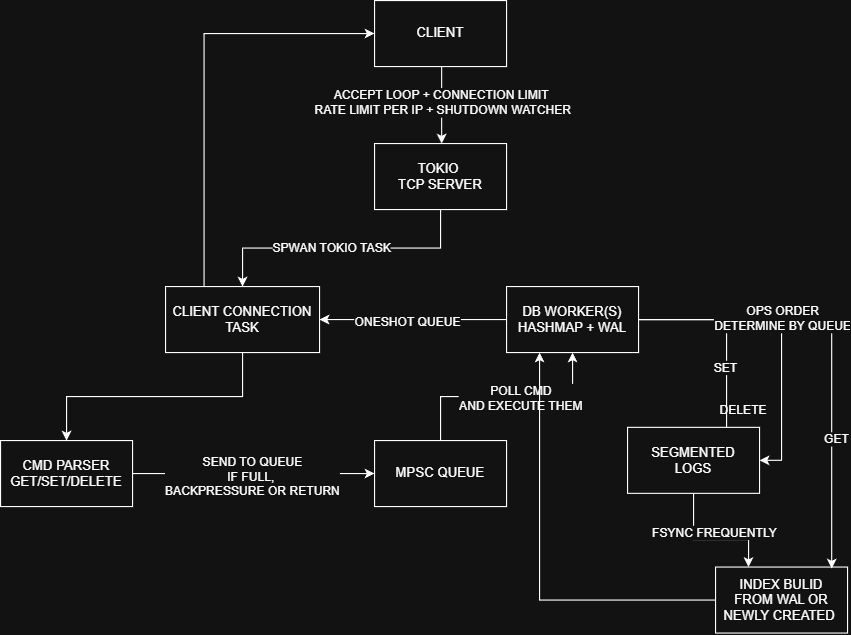

The diagram above was exported from draw.io. Its source (the exported page's mxGraphModel, read from the mxfile embedded in the PNG):
<mxGraphModel dx="1030" dy="704" grid="1" gridSize="10" guides="1" tooltips="1" connect="1" arrows="1" fold="1" page="1" pageScale="1" pageWidth="827" pageHeight="1169" math="0" shadow="0">
  <root>
    <mxCell id="0" />
    <mxCell id="1" parent="0" />
    <mxCell id="9I09GII3HRBb9-yJdy4k-5" edge="1" parent="1" style="edgeStyle=orthogonalEdgeStyle;rounded=0;orthogonalLoop=1;jettySize=auto;html=1;exitX=0.5;exitY=1;exitDx=0;exitDy=0;entryX=0.5;entryY=0;entryDx=0;entryDy=0;">
      <mxGeometry relative="1" as="geometry">
        <mxPoint x="421" y="100" as="sourcePoint" />
        <mxPoint x="421" y="170" as="targetPoint" />
      </mxGeometry>
    </mxCell>
    <mxCell id="9I09GII3HRBb9-yJdy4k-10" connectable="0" parent="9I09GII3HRBb9-yJdy4k-5" style="edgeLabel;html=1;align=center;verticalAlign=middle;resizable=0;points=[];" value="ACCEPT LOOP + CONNECTION LIMIT&amp;nbsp;&lt;div&gt;RATE LIMIT PER IP + SHUTDOWN WATCHER&lt;/div&gt;" vertex="1">
      <mxGeometry relative="1" x="-0.0743" y="-1" as="geometry">
        <mxPoint x="1" as="offset" />
      </mxGeometry>
    </mxCell>
    <mxCell id="9I09GII3HRBb9-yJdy4k-1" parent="1" style="rounded=0;whiteSpace=wrap;html=1;" value="CLIENT" vertex="1">
      <mxGeometry height="60" width="120" x="360" y="40" as="geometry" />
    </mxCell>
    <mxCell id="9I09GII3HRBb9-yJdy4k-6" edge="1" parent="1" source="9I09GII3HRBb9-yJdy4k-4" style="edgeStyle=orthogonalEdgeStyle;rounded=0;orthogonalLoop=1;jettySize=auto;html=1;exitX=0.5;exitY=1;exitDx=0;exitDy=0;" target="9I09GII3HRBb9-yJdy4k-7">
      <mxGeometry relative="1" as="geometry">
        <mxPoint x="270" y="390" as="targetPoint" />
      </mxGeometry>
    </mxCell>
    <mxCell id="9I09GII3HRBb9-yJdy4k-9" connectable="0" parent="9I09GII3HRBb9-yJdy4k-6" style="edgeLabel;html=1;align=center;verticalAlign=middle;resizable=0;points=[];" value="SPWAN TOKIO TASK" vertex="1">
      <mxGeometry relative="1" x="0.0545" y="-3" as="geometry">
        <mxPoint x="-3" y="2" as="offset" />
      </mxGeometry>
    </mxCell>
    <mxCell id="9I09GII3HRBb9-yJdy4k-4" parent="1" style="rounded=0;whiteSpace=wrap;html=1;" value="TOKIO&amp;nbsp;&lt;div&gt;TCP SERVER&lt;/div&gt;" vertex="1">
      <mxGeometry height="60" width="120" x="360" y="170" as="geometry" />
    </mxCell>
    <mxCell id="9I09GII3HRBb9-yJdy4k-22" edge="1" parent="1" source="9I09GII3HRBb9-yJdy4k-7" style="edgeStyle=orthogonalEdgeStyle;rounded=0;orthogonalLoop=1;jettySize=auto;html=1;exitX=0.5;exitY=1;exitDx=0;exitDy=0;entryX=0.5;entryY=0;entryDx=0;entryDy=0;" target="9I09GII3HRBb9-yJdy4k-21">
      <mxGeometry relative="1" as="geometry" />
    </mxCell>
    <mxCell id="PPUpF7TNIdDGFl3avJhy-10" edge="1" parent="1" source="9I09GII3HRBb9-yJdy4k-7" style="edgeStyle=orthogonalEdgeStyle;rounded=0;orthogonalLoop=1;jettySize=auto;html=1;exitX=0.25;exitY=0;exitDx=0;exitDy=0;entryX=0;entryY=0.5;entryDx=0;entryDy=0;" target="9I09GII3HRBb9-yJdy4k-1">
      <mxGeometry relative="1" as="geometry" />
    </mxCell>
    <mxCell id="9I09GII3HRBb9-yJdy4k-7" parent="1" style="rounded=0;whiteSpace=wrap;html=1;" value="CLIENT CONNECTION TASK" vertex="1">
      <mxGeometry height="60" width="140" x="170" y="300" as="geometry" />
    </mxCell>
    <mxCell id="9I09GII3HRBb9-yJdy4k-25" edge="1" parent="1" source="9I09GII3HRBb9-yJdy4k-21" style="edgeStyle=orthogonalEdgeStyle;rounded=0;orthogonalLoop=1;jettySize=auto;html=1;exitX=1;exitY=0.5;exitDx=0;exitDy=0;" target="9I09GII3HRBb9-yJdy4k-24">
      <mxGeometry relative="1" as="geometry" />
    </mxCell>
    <mxCell id="9I09GII3HRBb9-yJdy4k-26" connectable="0" parent="9I09GII3HRBb9-yJdy4k-25" style="edgeLabel;html=1;align=center;verticalAlign=middle;resizable=0;points=[];" value="SEND TO QUEUE&lt;div&gt;IF FULL,&amp;nbsp;&lt;div&gt;BACKPRESSURE OR RETURN&lt;/div&gt;&lt;/div&gt;" vertex="1">
      <mxGeometry relative="1" x="-0.0154" y="-2" as="geometry">
        <mxPoint as="offset" />
      </mxGeometry>
    </mxCell>
    <mxCell id="9I09GII3HRBb9-yJdy4k-21" parent="1" style="rounded=0;whiteSpace=wrap;html=1;" value="CMD PARSER&lt;div&gt;GET/SET/DELETE&lt;/div&gt;" vertex="1">
      <mxGeometry height="60" width="120" x="20" y="440" as="geometry" />
    </mxCell>
    <mxCell id="PPUpF7TNIdDGFl3avJhy-7" edge="1" parent="1" source="9I09GII3HRBb9-yJdy4k-24" style="edgeStyle=orthogonalEdgeStyle;rounded=0;orthogonalLoop=1;jettySize=auto;html=1;exitX=0.5;exitY=0;exitDx=0;exitDy=0;entryX=0.5;entryY=1;entryDx=0;entryDy=0;" target="9I09GII3HRBb9-yJdy4k-36">
      <mxGeometry relative="1" as="geometry" />
    </mxCell>
    <mxCell id="PPUpF7TNIdDGFl3avJhy-8" connectable="0" parent="PPUpF7TNIdDGFl3avJhy-7" style="edgeLabel;html=1;align=center;verticalAlign=middle;resizable=0;points=[];" value="POLL CMD&lt;div&gt;AND EXECUTE THEM&lt;/div&gt;" vertex="1">
      <mxGeometry relative="1" x="0.1156" y="-1" as="geometry">
        <mxPoint as="offset" />
      </mxGeometry>
    </mxCell>
    <mxCell id="9I09GII3HRBb9-yJdy4k-24" parent="1" style="rounded=1;whiteSpace=wrap;html=1;arcSize=0;" value="MPSC QUEUE" vertex="1">
      <mxGeometry height="60" width="120" x="360" y="440" as="geometry" />
    </mxCell>
    <mxCell id="PPUpF7TNIdDGFl3avJhy-6" edge="1" parent="1" source="9I09GII3HRBb9-yJdy4k-36" style="edgeStyle=orthogonalEdgeStyle;rounded=0;orthogonalLoop=1;jettySize=auto;html=1;entryX=1;entryY=0.5;entryDx=0;entryDy=0;" target="9I09GII3HRBb9-yJdy4k-7">
      <mxGeometry relative="1" as="geometry" />
    </mxCell>
    <mxCell id="PPUpF7TNIdDGFl3avJhy-9" connectable="0" parent="PPUpF7TNIdDGFl3avJhy-6" style="edgeLabel;html=1;align=center;verticalAlign=middle;resizable=0;points=[];" value="ONESHOT QUEUE" vertex="1">
      <mxGeometry relative="1" x="0.07" y="1" as="geometry">
        <mxPoint as="offset" />
      </mxGeometry>
    </mxCell>
    <mxCell id="PPUpF7TNIdDGFl3avJhy-11" edge="1" parent="1" source="9I09GII3HRBb9-yJdy4k-36" style="edgeStyle=orthogonalEdgeStyle;rounded=0;orthogonalLoop=1;jettySize=auto;html=1;exitX=1;exitY=0.5;exitDx=0;exitDy=0;entryX=1;entryY=0.5;entryDx=0;entryDy=0;" target="PPUpF7TNIdDGFl3avJhy-20">
      <mxGeometry relative="1" as="geometry">
        <mxPoint x="700" y="330" as="targetPoint" />
      </mxGeometry>
    </mxCell>
    <mxCell id="PPUpF7TNIdDGFl3avJhy-13" connectable="0" parent="PPUpF7TNIdDGFl3avJhy-11" style="edgeLabel;html=1;align=center;verticalAlign=middle;resizable=0;points=[];" value="DELETE" vertex="1">
      <mxGeometry relative="1" x="-0.3391" y="-2" as="geometry">
        <mxPoint x="2" y="79" as="offset" />
      </mxGeometry>
    </mxCell>
    <mxCell id="PPUpF7TNIdDGFl3avJhy-14" edge="1" parent="1" source="9I09GII3HRBb9-yJdy4k-36" style="edgeStyle=orthogonalEdgeStyle;rounded=0;orthogonalLoop=1;jettySize=auto;html=1;exitX=1;exitY=0.5;exitDx=0;exitDy=0;entryX=0.75;entryY=0.167;entryDx=0;entryDy=0;entryPerimeter=0;" target="PPUpF7TNIdDGFl3avJhy-20">
      <mxGeometry relative="1" as="geometry">
        <mxPoint x="610" y="450" as="targetPoint" />
      </mxGeometry>
    </mxCell>
    <mxCell id="PPUpF7TNIdDGFl3avJhy-15" connectable="0" parent="PPUpF7TNIdDGFl3avJhy-14" style="edgeLabel;html=1;align=center;verticalAlign=middle;resizable=0;points=[];" value="SET" vertex="1">
      <mxGeometry relative="1" x="0.36" y="2" as="geometry">
        <mxPoint x="-4" y="-5" as="offset" />
      </mxGeometry>
    </mxCell>
    <mxCell id="9I09GII3HRBb9-yJdy4k-36" parent="1" style="rounded=0;whiteSpace=wrap;html=1;" value="DB WORKER(S)&lt;br&gt;HASHMAP + WAL" vertex="1">
      <mxGeometry height="60" width="120" x="480" y="300" as="geometry" />
    </mxCell>
    <mxCell id="PPUpF7TNIdDGFl3avJhy-17" edge="1" parent="1" source="PPUpF7TNIdDGFl3avJhy-12" style="edgeStyle=orthogonalEdgeStyle;rounded=0;orthogonalLoop=1;jettySize=auto;html=1;entryX=0.25;entryY=1;entryDx=0;entryDy=0;" target="9I09GII3HRBb9-yJdy4k-36">
      <mxGeometry relative="1" as="geometry">
        <mxPoint x="500" y="330" as="targetPoint" />
      </mxGeometry>
    </mxCell>
    <mxCell id="PPUpF7TNIdDGFl3avJhy-12" parent="1" style="rounded=0;whiteSpace=wrap;html=1;" value="INDEX BULID&lt;div&gt;FROM WAL OR&lt;br&gt;NEWLY CREATED&amp;nbsp;&lt;/div&gt;" vertex="1">
      <mxGeometry height="60" width="120" x="670" y="555" as="geometry" />
    </mxCell>
    <mxCell id="PPUpF7TNIdDGFl3avJhy-18" edge="1" parent="1" source="9I09GII3HRBb9-yJdy4k-36" style="edgeStyle=orthogonalEdgeStyle;rounded=0;orthogonalLoop=1;jettySize=auto;html=1;exitX=1;exitY=0.5;exitDx=0;exitDy=0;entryX=0.88;entryY=0.023;entryDx=0;entryDy=0;entryPerimeter=0;" target="PPUpF7TNIdDGFl3avJhy-12" value="">
      <mxGeometry relative="1" as="geometry" />
    </mxCell>
    <mxCell id="PPUpF7TNIdDGFl3avJhy-19" connectable="0" parent="PPUpF7TNIdDGFl3avJhy-18" style="edgeLabel;html=1;align=center;verticalAlign=middle;resizable=0;points=[];" value="GET" vertex="1">
      <mxGeometry relative="1" x="0.5207" as="geometry">
        <mxPoint x="4" y="-22" as="offset" />
      </mxGeometry>
    </mxCell>
    <mxCell id="PPUpF7TNIdDGFl3avJhy-23" connectable="0" parent="PPUpF7TNIdDGFl3avJhy-18" style="edgeLabel;html=1;align=center;verticalAlign=middle;resizable=0;points=[];" value="OPS ORDER&lt;div&gt;DETERMINE BY QUEUE&lt;/div&gt;" vertex="1">
      <mxGeometry relative="1" x="-0.8472" y="2" as="geometry">
        <mxPoint x="99" as="offset" />
      </mxGeometry>
    </mxCell>
    <mxCell id="PPUpF7TNIdDGFl3avJhy-22" edge="1" parent="1" source="PPUpF7TNIdDGFl3avJhy-20" style="edgeStyle=orthogonalEdgeStyle;rounded=0;orthogonalLoop=1;jettySize=auto;html=1;exitX=0.5;exitY=1;exitDx=0;exitDy=0;entryX=0.25;entryY=0;entryDx=0;entryDy=0;" target="PPUpF7TNIdDGFl3avJhy-12">
      <mxGeometry relative="1" as="geometry">
        <Array as="points">
          <mxPoint x="650" y="530" />
          <mxPoint x="700" y="530" />
        </Array>
      </mxGeometry>
    </mxCell>
    <mxCell id="ZlwzKFowDtsX3R5Aal6C-1" connectable="0" parent="PPUpF7TNIdDGFl3avJhy-22" style="edgeLabel;html=1;align=center;verticalAlign=middle;resizable=0;points=[];" value="FSYNC&amp;nbsp;FREQUENTLY" vertex="1">
      <mxGeometry relative="1" x="0.0256" y="6" as="geometry">
        <mxPoint y="-1" as="offset" />
      </mxGeometry>
    </mxCell>
    <mxCell id="PPUpF7TNIdDGFl3avJhy-20" parent="1" style="rounded=0;whiteSpace=wrap;html=1;" value="SEGMENTED&lt;div&gt;LOGS&lt;/div&gt;" vertex="1">
      <mxGeometry height="60" width="120" x="590" y="428" as="geometry" />
    </mxCell>
  </root>
</mxGraphModel>